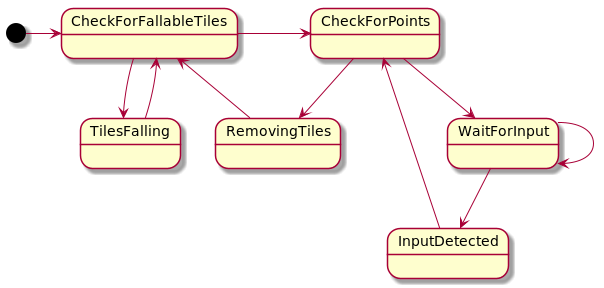

The diagram above was rendered by PlantUML. Its source (embedded in the PNG):
@startuml

[*] -> CheckForFallableTiles
WaitForInput --> InputDetected
WaitForInput --> WaitForInput
InputDetected -> CheckForPoints
CheckForPoints --> WaitForInput
CheckForPoints -> RemovingTiles
RemovingTiles --> CheckForFallableTiles
CheckForFallableTiles -> CheckForPoints
CheckForFallableTiles -> TilesFalling
TilesFalling --> CheckForFallableTiles




@enduml